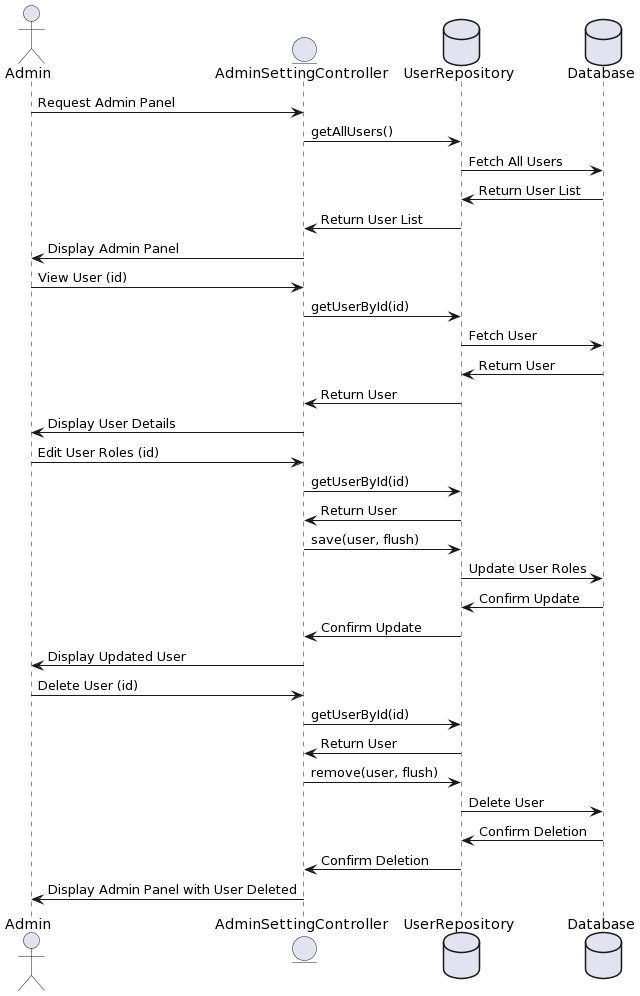

The diagram above was rendered by PlantUML. Its source (embedded in the PNG):
@startuml
actor Admin
entity AdminSettingController
database UserRepository
database Database

Admin -> AdminSettingController : Request Admin Panel
AdminSettingController -> UserRepository : getAllUsers()
UserRepository -> Database : Fetch All Users
Database -> UserRepository : Return User List
UserRepository -> AdminSettingController : Return User List
AdminSettingController -> Admin : Display Admin Panel

Admin -> AdminSettingController : View User (id)
AdminSettingController -> UserRepository : getUserById(id)
UserRepository -> Database : Fetch User
Database -> UserRepository : Return User
UserRepository -> AdminSettingController : Return User
AdminSettingController -> Admin : Display User Details

Admin -> AdminSettingController : Edit User Roles (id)
AdminSettingController -> UserRepository : getUserById(id)
UserRepository -> AdminSettingController : Return User
AdminSettingController -> UserRepository : save(user, flush)
UserRepository -> Database : Update User Roles
Database -> UserRepository : Confirm Update
UserRepository -> AdminSettingController : Confirm Update
AdminSettingController -> Admin : Display Updated User

Admin -> AdminSettingController : Delete User (id)
AdminSettingController -> UserRepository : getUserById(id)
UserRepository -> AdminSettingController : Return User
AdminSettingController -> UserRepository : remove(user, flush)
UserRepository -> Database : Delete User
Database -> UserRepository : Confirm Deletion
UserRepository -> AdminSettingController : Confirm Deletion
AdminSettingController -> Admin : Display Admin Panel with User Deleted
@enduml